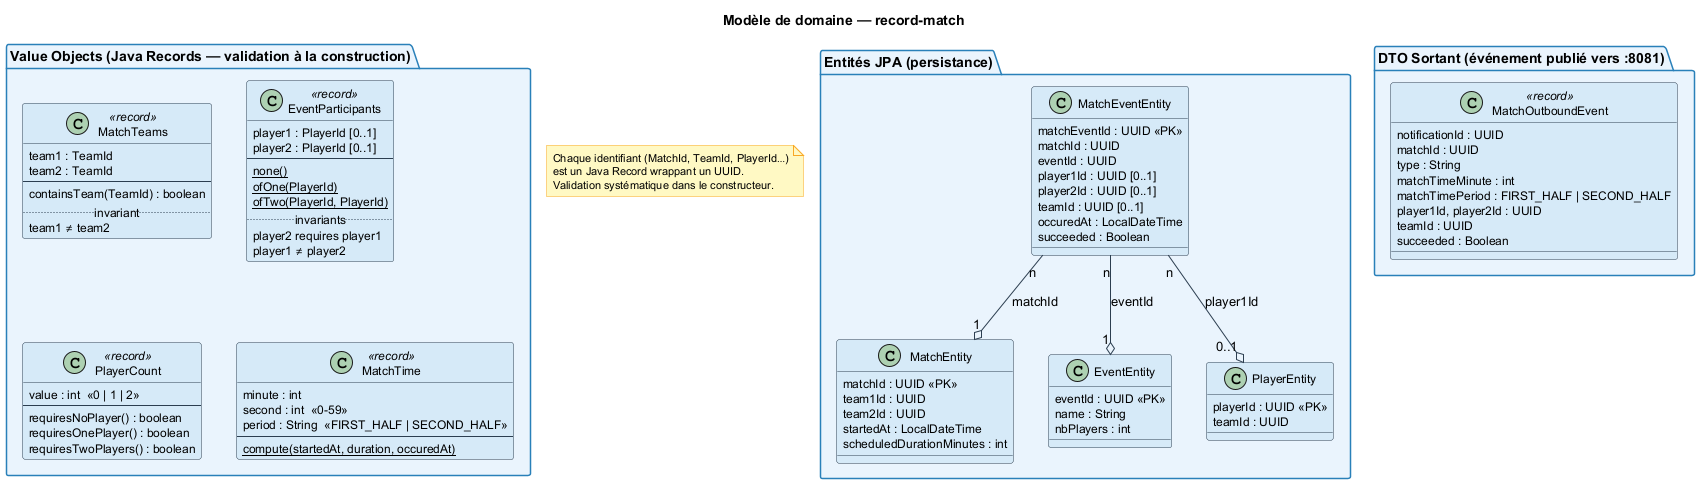

The diagram above was rendered by PlantUML. Its source (embedded in the PNG):
@startuml record-match-class

skinparam backgroundColor white
skinparam class {
    BorderColor #2c3e50
    BackgroundColor #d6eaf8
    ArrowColor #2c3e50
    FontSize 13
    AttributeFontSize 12
}
skinparam package {
    BorderColor #2980b9
    BackgroundColor #eaf4fd
    FontSize 14
    FontStyle bold
}
skinparam note {
    BackgroundColor #fff9c4
    BorderColor #f9a825
    FontSize 11
}

title Modèle de domaine — record-match

' ===== ENTITIES =====
package "Entités JPA (persistance)" {
    class MatchEntity {
        matchId : UUID <<PK>>
        team1Id : UUID
        team2Id : UUID
        startedAt : LocalDateTime
        scheduledDurationMinutes : int
    }

    class EventEntity {
        eventId : UUID <<PK>>
        name : String
        nbPlayers : int
    }

    class MatchEventEntity {
        matchEventId : UUID <<PK>>
        matchId : UUID
        eventId : UUID
        player1Id : UUID [0..1]
        player2Id : UUID [0..1]
        teamId : UUID [0..1]
        occuredAt : LocalDateTime
        succeeded : Boolean
    }

    class PlayerEntity {
        playerId : UUID <<PK>>
        teamId : UUID
    }
}

' ===== VALUE OBJECTS =====
package "Value Objects (Java Records — validation à la construction)" {
    class MatchTeams <<record>> {
        team1 : TeamId
        team2 : TeamId
        --
        containsTeam(TeamId) : boolean
        .. invariant ..
        team1 ≠ team2
    }

    class EventParticipants <<record>> {
        player1 : PlayerId [0..1]
        player2 : PlayerId [0..1]
        --
        {static} none()
        {static} ofOne(PlayerId)
        {static} ofTwo(PlayerId, PlayerId)
        .. invariants ..
        player2 requires player1
        player1 ≠ player2
    }

    class PlayerCount <<record>> {
        value : int  «0 | 1 | 2»
        --
        requiresNoPlayer() : boolean
        requiresOnePlayer() : boolean
        requiresTwoPlayers() : boolean
    }

    class MatchTime <<record>> {
        minute : int
        second : int  «0-59»
        period : String  «FIRST_HALF | SECOND_HALF»
        --
        {static} compute(startedAt, duration, occuredAt)
    }
}

note as VONote
  Chaque identifiant (MatchId, TeamId, PlayerId…)
  est un Java Record wrappant un UUID.
  Validation systématique dans le constructeur.
end note

' ===== DTO =====
package "DTO Sortant (événement publié vers :8081)" {
    class MatchOutboundEvent <<record>> {
        notificationId : UUID
        matchId : UUID
        type : String
        matchTimeMinute : int
        matchTimePeriod : FIRST_HALF | SECOND_HALF
        player1Id, player2Id : UUID
        teamId : UUID
        succeeded : Boolean
    }
}

' Relations entités
MatchEventEntity "n" --o "1" MatchEntity : matchId
MatchEventEntity "n" --o "1" EventEntity : eventId
MatchEventEntity "n" --o "0..1" PlayerEntity : player1Id

@enduml